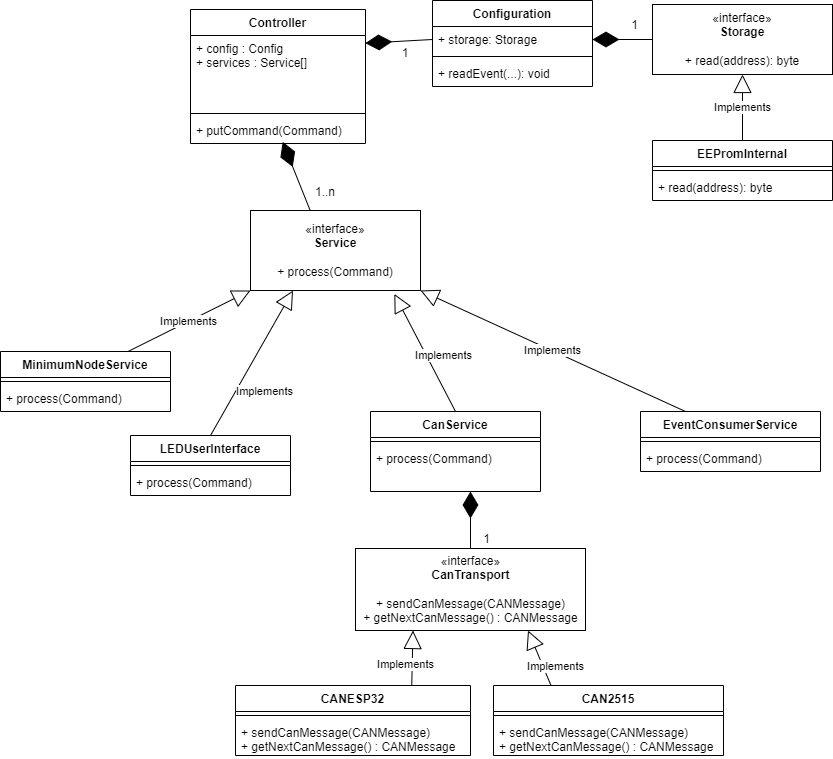

The diagram above was exported from draw.io. Its source (the exported page's mxGraphModel, read from the mxfile embedded in the PNG):
<mxGraphModel dx="1071" dy="424" grid="1" gridSize="10" guides="1" tooltips="1" connect="1" arrows="1" fold="1" page="1" pageScale="1" pageWidth="850" pageHeight="1100" math="0" shadow="0">
  <root>
    <mxCell id="0" />
    <mxCell id="1" parent="0" />
    <mxCell id="PldmNTXpg_jwSmRy-WnT-1" value="Controller" style="swimlane;fontStyle=1;align=center;verticalAlign=top;childLayout=stackLayout;horizontal=1;startSize=26;horizontalStack=0;resizeParent=1;resizeParentMax=0;resizeLast=0;collapsible=1;marginBottom=0;whiteSpace=wrap;html=1;" parent="1" vertex="1">
      <mxGeometry x="190" y="189" width="175" height="134" as="geometry" />
    </mxCell>
    <mxCell id="PldmNTXpg_jwSmRy-WnT-2" value="+ config : Config&lt;br&gt;+ services : Service[]&lt;br&gt;" style="text;strokeColor=none;fillColor=none;align=left;verticalAlign=top;spacingLeft=4;spacingRight=4;overflow=hidden;rotatable=0;points=[[0,0.5],[1,0.5]];portConstraint=eastwest;whiteSpace=wrap;html=1;" parent="PldmNTXpg_jwSmRy-WnT-1" vertex="1">
      <mxGeometry y="26" width="175" height="74" as="geometry" />
    </mxCell>
    <mxCell id="PldmNTXpg_jwSmRy-WnT-3" value="" style="line;strokeWidth=1;fillColor=none;align=left;verticalAlign=middle;spacingTop=-1;spacingLeft=3;spacingRight=3;rotatable=0;labelPosition=right;points=[];portConstraint=eastwest;strokeColor=inherit;" parent="PldmNTXpg_jwSmRy-WnT-1" vertex="1">
      <mxGeometry y="100" width="175" height="8" as="geometry" />
    </mxCell>
    <mxCell id="PldmNTXpg_jwSmRy-WnT-4" value="+ putCommand(Command)" style="text;strokeColor=none;fillColor=none;align=left;verticalAlign=top;spacingLeft=4;spacingRight=4;overflow=hidden;rotatable=0;points=[[0,0.5],[1,0.5]];portConstraint=eastwest;whiteSpace=wrap;html=1;" parent="PldmNTXpg_jwSmRy-WnT-1" vertex="1">
      <mxGeometry y="108" width="175" height="26" as="geometry" />
    </mxCell>
    <mxCell id="PldmNTXpg_jwSmRy-WnT-6" value="CAN2515" style="swimlane;fontStyle=1;align=center;verticalAlign=top;childLayout=stackLayout;horizontal=1;startSize=26;horizontalStack=0;resizeParent=1;resizeParentMax=0;resizeLast=0;collapsible=1;marginBottom=0;whiteSpace=wrap;html=1;" parent="1" vertex="1">
      <mxGeometry x="493" y="865" width="230" height="70" as="geometry" />
    </mxCell>
    <mxCell id="PldmNTXpg_jwSmRy-WnT-8" value="" style="line;strokeWidth=1;fillColor=none;align=left;verticalAlign=middle;spacingTop=-1;spacingLeft=3;spacingRight=3;rotatable=0;labelPosition=right;points=[];portConstraint=eastwest;strokeColor=inherit;" parent="PldmNTXpg_jwSmRy-WnT-6" vertex="1">
      <mxGeometry y="26" width="230" height="8" as="geometry" />
    </mxCell>
    <mxCell id="PldmNTXpg_jwSmRy-WnT-9" value="+ sendCanMessage(CANMessage)&lt;br&gt;+ getNextCanMessage() : CANMessage" style="text;strokeColor=none;fillColor=none;align=left;verticalAlign=top;spacingLeft=4;spacingRight=4;overflow=hidden;rotatable=0;points=[[0,0.5],[1,0.5]];portConstraint=eastwest;whiteSpace=wrap;html=1;" parent="PldmNTXpg_jwSmRy-WnT-6" vertex="1">
      <mxGeometry y="34" width="230" height="36" as="geometry" />
    </mxCell>
    <mxCell id="PldmNTXpg_jwSmRy-WnT-10" value="CANESP32" style="swimlane;fontStyle=1;align=center;verticalAlign=top;childLayout=stackLayout;horizontal=1;startSize=26;horizontalStack=0;resizeParent=1;resizeParentMax=0;resizeLast=0;collapsible=1;marginBottom=0;whiteSpace=wrap;html=1;" parent="1" vertex="1">
      <mxGeometry x="235" y="865" width="235" height="70" as="geometry" />
    </mxCell>
    <mxCell id="PldmNTXpg_jwSmRy-WnT-12" value="" style="line;strokeWidth=1;fillColor=none;align=left;verticalAlign=middle;spacingTop=-1;spacingLeft=3;spacingRight=3;rotatable=0;labelPosition=right;points=[];portConstraint=eastwest;strokeColor=inherit;" parent="PldmNTXpg_jwSmRy-WnT-10" vertex="1">
      <mxGeometry y="26" width="235" height="8" as="geometry" />
    </mxCell>
    <mxCell id="PldmNTXpg_jwSmRy-WnT-13" value="+ sendCanMessage(CANMessage)&lt;br&gt;+ getNextCanMessage() : CANMessage" style="text;strokeColor=none;fillColor=none;align=left;verticalAlign=top;spacingLeft=4;spacingRight=4;overflow=hidden;rotatable=0;points=[[0,0.5],[1,0.5]];portConstraint=eastwest;whiteSpace=wrap;html=1;" parent="PldmNTXpg_jwSmRy-WnT-10" vertex="1">
      <mxGeometry y="34" width="235" height="36" as="geometry" />
    </mxCell>
    <mxCell id="PldmNTXpg_jwSmRy-WnT-15" value="Implements" style="endArrow=block;endSize=16;endFill=0;html=1;rounded=0;entryX=0.75;entryY=1;entryDx=0;entryDy=0;exitX=0.25;exitY=0;exitDx=0;exitDy=0;" parent="1" source="PldmNTXpg_jwSmRy-WnT-6" target="26" edge="1">
      <mxGeometry x="-0.4493" y="-12" width="160" relative="1" as="geometry">
        <mxPoint x="680" y="849" as="sourcePoint" />
        <mxPoint x="532.5" y="826" as="targetPoint" />
        <mxPoint as="offset" />
      </mxGeometry>
    </mxCell>
    <mxCell id="PldmNTXpg_jwSmRy-WnT-16" value="Implements" style="endArrow=block;endSize=16;endFill=0;html=1;rounded=0;exitX=0.75;exitY=0;exitDx=0;exitDy=0;entryX=0.25;entryY=1;entryDx=0;entryDy=0;" parent="1" source="PldmNTXpg_jwSmRy-WnT-10" target="26" edge="1">
      <mxGeometry x="-0.2269" y="7" width="160" relative="1" as="geometry">
        <mxPoint x="680" y="849" as="sourcePoint" />
        <mxPoint x="457.5" y="826" as="targetPoint" />
        <mxPoint as="offset" />
      </mxGeometry>
    </mxCell>
    <mxCell id="PldmNTXpg_jwSmRy-WnT-19" value="«interface»&lt;br&gt;&lt;b&gt;Service&lt;br&gt;&lt;br&gt;&lt;/b&gt;+ process(Command)&lt;b&gt;&lt;br&gt;&lt;/b&gt;" style="html=1;whiteSpace=wrap;" parent="1" vertex="1">
      <mxGeometry x="250" y="390" width="170" height="80" as="geometry" />
    </mxCell>
    <mxCell id="PldmNTXpg_jwSmRy-WnT-20" value="MinimumNodeService" style="swimlane;fontStyle=1;align=center;verticalAlign=top;childLayout=stackLayout;horizontal=1;startSize=26;horizontalStack=0;resizeParent=1;resizeParentMax=0;resizeLast=0;collapsible=1;marginBottom=0;whiteSpace=wrap;html=1;" parent="1" vertex="1">
      <mxGeometry y="531" width="170" height="60" as="geometry" />
    </mxCell>
    <mxCell id="PldmNTXpg_jwSmRy-WnT-22" value="" style="line;strokeWidth=1;fillColor=none;align=left;verticalAlign=middle;spacingTop=-1;spacingLeft=3;spacingRight=3;rotatable=0;labelPosition=right;points=[];portConstraint=eastwest;strokeColor=inherit;" parent="PldmNTXpg_jwSmRy-WnT-20" vertex="1">
      <mxGeometry y="26" width="170" height="8" as="geometry" />
    </mxCell>
    <mxCell id="PldmNTXpg_jwSmRy-WnT-23" value="+&amp;nbsp;&lt;span style=&quot;text-align: center;&quot;&gt;process(Command)&lt;/span&gt;" style="text;strokeColor=none;fillColor=none;align=left;verticalAlign=top;spacingLeft=4;spacingRight=4;overflow=hidden;rotatable=0;points=[[0,0.5],[1,0.5]];portConstraint=eastwest;whiteSpace=wrap;html=1;" parent="PldmNTXpg_jwSmRy-WnT-20" vertex="1">
      <mxGeometry y="34" width="170" height="26" as="geometry" />
    </mxCell>
    <mxCell id="PldmNTXpg_jwSmRy-WnT-26" value="Implements" style="endArrow=block;endSize=16;endFill=0;html=1;rounded=0;entryX=0;entryY=1;entryDx=0;entryDy=0;exitX=0.75;exitY=0;exitDx=0;exitDy=0;" parent="1" source="PldmNTXpg_jwSmRy-WnT-20" target="PldmNTXpg_jwSmRy-WnT-19" edge="1">
      <mxGeometry width="160" relative="1" as="geometry">
        <mxPoint x="200" y="447" as="sourcePoint" />
        <mxPoint x="360" y="447" as="targetPoint" />
      </mxGeometry>
    </mxCell>
    <mxCell id="PldmNTXpg_jwSmRy-WnT-27" value="EventConsumerService" style="swimlane;fontStyle=1;align=center;verticalAlign=top;childLayout=stackLayout;horizontal=1;startSize=26;horizontalStack=0;resizeParent=1;resizeParentMax=0;resizeLast=0;collapsible=1;marginBottom=0;whiteSpace=wrap;html=1;" parent="1" vertex="1">
      <mxGeometry x="640" y="591" width="180" height="60" as="geometry" />
    </mxCell>
    <mxCell id="PldmNTXpg_jwSmRy-WnT-29" value="" style="line;strokeWidth=1;fillColor=none;align=left;verticalAlign=middle;spacingTop=-1;spacingLeft=3;spacingRight=3;rotatable=0;labelPosition=right;points=[];portConstraint=eastwest;strokeColor=inherit;" parent="PldmNTXpg_jwSmRy-WnT-27" vertex="1">
      <mxGeometry y="26" width="180" height="8" as="geometry" />
    </mxCell>
    <mxCell id="PldmNTXpg_jwSmRy-WnT-30" value="+&amp;nbsp;&lt;span style=&quot;text-align: center;&quot;&gt;process(Command)&lt;/span&gt;" style="text;strokeColor=none;fillColor=none;align=left;verticalAlign=top;spacingLeft=4;spacingRight=4;overflow=hidden;rotatable=0;points=[[0,0.5],[1,0.5]];portConstraint=eastwest;whiteSpace=wrap;html=1;" parent="PldmNTXpg_jwSmRy-WnT-27" vertex="1">
      <mxGeometry y="34" width="180" height="26" as="geometry" />
    </mxCell>
    <mxCell id="PldmNTXpg_jwSmRy-WnT-31" value="Implements" style="endArrow=block;endSize=16;endFill=0;html=1;rounded=0;exitX=0.25;exitY=0;exitDx=0;exitDy=0;entryX=1;entryY=1;entryDx=0;entryDy=0;" parent="1" source="PldmNTXpg_jwSmRy-WnT-27" target="PldmNTXpg_jwSmRy-WnT-19" edge="1">
      <mxGeometry width="160" relative="1" as="geometry">
        <mxPoint x="230" y="447" as="sourcePoint" />
        <mxPoint x="600" y="477" as="targetPoint" />
      </mxGeometry>
    </mxCell>
    <mxCell id="PldmNTXpg_jwSmRy-WnT-33" value="" style="endArrow=diamondThin;endFill=1;endSize=24;html=1;rounded=0;entryX=0.527;entryY=0.938;entryDx=0;entryDy=0;entryPerimeter=0;exitX=0.352;exitY=0.005;exitDx=0;exitDy=0;exitPerimeter=0;" parent="1" source="PldmNTXpg_jwSmRy-WnT-19" target="PldmNTXpg_jwSmRy-WnT-4" edge="1">
      <mxGeometry width="160" relative="1" as="geometry">
        <mxPoint x="520" y="510" as="sourcePoint" />
        <mxPoint x="530" y="390" as="targetPoint" />
      </mxGeometry>
    </mxCell>
    <mxCell id="PldmNTXpg_jwSmRy-WnT-34" value="1..n" style="text;html=1;strokeColor=none;fillColor=none;align=center;verticalAlign=middle;whiteSpace=wrap;rounded=0;" parent="1" vertex="1">
      <mxGeometry x="300" y="360" width="50" height="23" as="geometry" />
    </mxCell>
    <mxCell id="11FYTduV_qqA-rYNUbWm-27" value="«interface»&lt;br&gt;&lt;b&gt;Storage&lt;br&gt;&lt;br&gt;&lt;/b&gt;+ read(address): byte&lt;b&gt;&lt;br&gt;&lt;/b&gt;" style="html=1;whiteSpace=wrap;" parent="1" vertex="1">
      <mxGeometry x="652" y="184" width="180" height="70" as="geometry" />
    </mxCell>
    <mxCell id="11FYTduV_qqA-rYNUbWm-29" value="Configuration" style="swimlane;fontStyle=1;align=center;verticalAlign=top;childLayout=stackLayout;horizontal=1;startSize=26;horizontalStack=0;resizeParent=1;resizeParentMax=0;resizeLast=0;collapsible=1;marginBottom=0;whiteSpace=wrap;html=1;" parent="1" vertex="1">
      <mxGeometry x="432" y="180" width="160" height="86" as="geometry" />
    </mxCell>
    <mxCell id="11FYTduV_qqA-rYNUbWm-30" value="+ storage: Storage" style="text;strokeColor=none;fillColor=none;align=left;verticalAlign=top;spacingLeft=4;spacingRight=4;overflow=hidden;rotatable=0;points=[[0,0.5],[1,0.5]];portConstraint=eastwest;whiteSpace=wrap;html=1;" parent="11FYTduV_qqA-rYNUbWm-29" vertex="1">
      <mxGeometry y="26" width="160" height="26" as="geometry" />
    </mxCell>
    <mxCell id="11FYTduV_qqA-rYNUbWm-31" value="" style="line;strokeWidth=1;fillColor=none;align=left;verticalAlign=middle;spacingTop=-1;spacingLeft=3;spacingRight=3;rotatable=0;labelPosition=right;points=[];portConstraint=eastwest;strokeColor=inherit;" parent="11FYTduV_qqA-rYNUbWm-29" vertex="1">
      <mxGeometry y="52" width="160" height="8" as="geometry" />
    </mxCell>
    <mxCell id="11FYTduV_qqA-rYNUbWm-32" value="+ readEvent(...): void" style="text;strokeColor=none;fillColor=none;align=left;verticalAlign=top;spacingLeft=4;spacingRight=4;overflow=hidden;rotatable=0;points=[[0,0.5],[1,0.5]];portConstraint=eastwest;whiteSpace=wrap;html=1;" parent="11FYTduV_qqA-rYNUbWm-29" vertex="1">
      <mxGeometry y="60" width="160" height="26" as="geometry" />
    </mxCell>
    <mxCell id="11FYTduV_qqA-rYNUbWm-33" value="" style="endArrow=diamondThin;endFill=1;endSize=24;html=1;rounded=0;exitX=0;exitY=0.5;exitDx=0;exitDy=0;entryX=0.999;entryY=0.104;entryDx=0;entryDy=0;entryPerimeter=0;" parent="1" source="11FYTduV_qqA-rYNUbWm-30" target="PldmNTXpg_jwSmRy-WnT-2" edge="1">
      <mxGeometry width="160" relative="1" as="geometry">
        <mxPoint x="560" y="384" as="sourcePoint" />
        <mxPoint x="510" y="330" as="targetPoint" />
      </mxGeometry>
    </mxCell>
    <mxCell id="11FYTduV_qqA-rYNUbWm-34" value="" style="endArrow=diamondThin;endFill=1;endSize=24;html=1;rounded=0;exitX=0;exitY=0.5;exitDx=0;exitDy=0;entryX=1;entryY=0.5;entryDx=0;entryDy=0;" parent="1" source="11FYTduV_qqA-rYNUbWm-27" target="11FYTduV_qqA-rYNUbWm-30" edge="1">
      <mxGeometry width="160" relative="1" as="geometry">
        <mxPoint x="737" y="454" as="sourcePoint" />
        <mxPoint x="722" y="380" as="targetPoint" />
      </mxGeometry>
    </mxCell>
    <mxCell id="11FYTduV_qqA-rYNUbWm-36" value="Implements" style="endArrow=block;endSize=16;endFill=0;html=1;rounded=0;entryX=0.5;entryY=1;entryDx=0;entryDy=0;exitX=0.5;exitY=0;exitDx=0;exitDy=0;" parent="1" source="11FYTduV_qqA-rYNUbWm-37" target="11FYTduV_qqA-rYNUbWm-27" edge="1">
      <mxGeometry width="160" relative="1" as="geometry">
        <mxPoint x="847" y="460" as="sourcePoint" />
        <mxPoint x="842" y="420" as="targetPoint" />
      </mxGeometry>
    </mxCell>
    <mxCell id="11FYTduV_qqA-rYNUbWm-37" value="EEPromInternal" style="swimlane;fontStyle=1;align=center;verticalAlign=top;childLayout=stackLayout;horizontal=1;startSize=26;horizontalStack=0;resizeParent=1;resizeParentMax=0;resizeLast=0;collapsible=1;marginBottom=0;whiteSpace=wrap;html=1;" parent="1" vertex="1">
      <mxGeometry x="652" y="320" width="180" height="60" as="geometry" />
    </mxCell>
    <mxCell id="11FYTduV_qqA-rYNUbWm-39" value="" style="line;strokeWidth=1;fillColor=none;align=left;verticalAlign=middle;spacingTop=-1;spacingLeft=3;spacingRight=3;rotatable=0;labelPosition=right;points=[];portConstraint=eastwest;strokeColor=inherit;" parent="11FYTduV_qqA-rYNUbWm-37" vertex="1">
      <mxGeometry y="26" width="180" height="8" as="geometry" />
    </mxCell>
    <mxCell id="11FYTduV_qqA-rYNUbWm-40" value="+ read(address): byte" style="text;strokeColor=none;fillColor=none;align=left;verticalAlign=top;spacingLeft=4;spacingRight=4;overflow=hidden;rotatable=0;points=[[0,0.5],[1,0.5]];portConstraint=eastwest;whiteSpace=wrap;html=1;" parent="11FYTduV_qqA-rYNUbWm-37" vertex="1">
      <mxGeometry y="34" width="180" height="26" as="geometry" />
    </mxCell>
    <mxCell id="5" value="LEDUserInterface" style="swimlane;fontStyle=1;align=center;verticalAlign=top;childLayout=stackLayout;horizontal=1;startSize=26;horizontalStack=0;resizeParent=1;resizeParentMax=0;resizeLast=0;collapsible=1;marginBottom=0;" parent="1" vertex="1">
      <mxGeometry x="130" y="615" width="160" height="60" as="geometry" />
    </mxCell>
    <mxCell id="7" value="" style="line;strokeWidth=1;fillColor=none;align=left;verticalAlign=middle;spacingTop=-1;spacingLeft=3;spacingRight=3;rotatable=0;labelPosition=right;points=[];portConstraint=eastwest;strokeColor=inherit;" parent="5" vertex="1">
      <mxGeometry y="26" width="160" height="8" as="geometry" />
    </mxCell>
    <mxCell id="8" value="+ process(Command)" style="text;strokeColor=none;fillColor=none;align=left;verticalAlign=top;spacingLeft=4;spacingRight=4;overflow=hidden;rotatable=0;points=[[0,0.5],[1,0.5]];portConstraint=eastwest;" parent="5" vertex="1">
      <mxGeometry y="34" width="160" height="26" as="geometry" />
    </mxCell>
    <mxCell id="9" value="Implements" style="endArrow=block;endSize=16;endFill=0;html=1;rounded=0;exitX=0.5;exitY=0;exitDx=0;exitDy=0;entryX=0.25;entryY=1;entryDx=0;entryDy=0;" parent="1" source="5" target="PldmNTXpg_jwSmRy-WnT-19" edge="1">
      <mxGeometry x="-0.2245" y="-25" width="160" relative="1" as="geometry">
        <mxPoint x="350" y="123" as="sourcePoint" />
        <mxPoint x="367.5" y="30" as="targetPoint" />
        <mxPoint as="offset" />
      </mxGeometry>
    </mxCell>
    <mxCell id="14" value="Implements" style="endArrow=block;endSize=16;endFill=0;html=1;rounded=0;entryX=0.846;entryY=1.043;entryDx=0;entryDy=0;exitX=0.5;exitY=0;exitDx=0;exitDy=0;entryPerimeter=0;" parent="1" target="PldmNTXpg_jwSmRy-WnT-19" edge="1" source="21">
      <mxGeometry x="-0.1698" y="-15" width="160" relative="1" as="geometry">
        <mxPoint x="465" y="593" as="sourcePoint" />
        <mxPoint x="465" y="540" as="targetPoint" />
        <mxPoint as="offset" />
      </mxGeometry>
    </mxCell>
    <mxCell id="15" value="1" style="text;html=1;strokeColor=none;fillColor=none;align=center;verticalAlign=middle;whiteSpace=wrap;rounded=0;" parent="1" vertex="1">
      <mxGeometry x="390" y="221" width="30" height="23" as="geometry" />
    </mxCell>
    <mxCell id="20" value="1" style="text;html=1;strokeColor=none;fillColor=none;align=center;verticalAlign=middle;whiteSpace=wrap;rounded=0;" parent="1" vertex="1">
      <mxGeometry x="617" y="193" width="35" height="23" as="geometry" />
    </mxCell>
    <mxCell id="21" value="CanService" style="swimlane;fontStyle=1;align=center;verticalAlign=top;childLayout=stackLayout;horizontal=1;startSize=26;horizontalStack=0;resizeParent=1;resizeParentMax=0;resizeLast=0;collapsible=1;marginBottom=0;" vertex="1" parent="1">
      <mxGeometry x="370" y="591" width="170" height="80" as="geometry" />
    </mxCell>
    <mxCell id="22" value="" style="line;strokeWidth=1;fillColor=none;align=left;verticalAlign=middle;spacingTop=-1;spacingLeft=3;spacingRight=3;rotatable=0;labelPosition=right;points=[];portConstraint=eastwest;strokeColor=inherit;" vertex="1" parent="21">
      <mxGeometry y="26" width="170" height="8" as="geometry" />
    </mxCell>
    <mxCell id="23" value="+ process(Command)" style="text;strokeColor=none;fillColor=none;align=left;verticalAlign=top;spacingLeft=4;spacingRight=4;overflow=hidden;rotatable=0;points=[[0,0.5],[1,0.5]];portConstraint=eastwest;" vertex="1" parent="21">
      <mxGeometry y="34" width="170" height="46" as="geometry" />
    </mxCell>
    <mxCell id="24" value="" style="endArrow=diamondThin;endFill=1;endSize=24;html=1;rounded=0;exitX=0.5;exitY=0;exitDx=0;exitDy=0;entryX=0.588;entryY=1;entryDx=0;entryDy=0;entryPerimeter=0;" edge="1" parent="1" source="26" target="23">
      <mxGeometry width="160" relative="1" as="geometry">
        <mxPoint x="570" y="706" as="sourcePoint" />
        <mxPoint x="510" y="706" as="targetPoint" />
      </mxGeometry>
    </mxCell>
    <mxCell id="25" value="1" style="text;html=1;strokeColor=none;fillColor=none;align=center;verticalAlign=middle;whiteSpace=wrap;rounded=0;" vertex="1" parent="1">
      <mxGeometry x="469" y="707" width="35" height="23" as="geometry" />
    </mxCell>
    <mxCell id="26" value="«interface»&lt;br&gt;&lt;b&gt;CanTransport&lt;br&gt;&lt;br&gt;&lt;/b&gt;&lt;span style=&quot;text-align: left;&quot;&gt;+ sendCanMessage(CANMessage)&lt;/span&gt;&lt;br style=&quot;text-align: left;&quot;&gt;&lt;span style=&quot;text-align: left;&quot;&gt;+ getNextCanMessage() : CANMessage&lt;/span&gt;&lt;b&gt;&lt;br&gt;&lt;/b&gt;" style="html=1;" vertex="1" parent="1">
      <mxGeometry x="355" y="728" width="230" height="82" as="geometry" />
    </mxCell>
  </root>
</mxGraphModel>